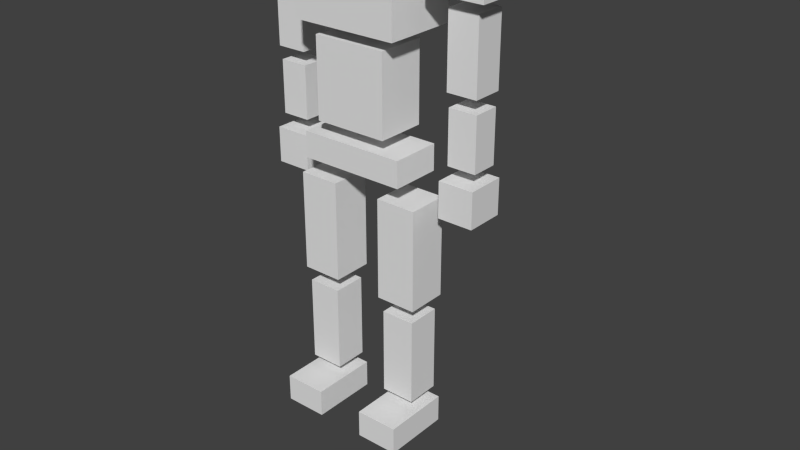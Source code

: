 # Source: guy2.blend  (saved by Blender 2.74.0; exported with 4.5.12 LTS)
import bpy
from mathutils import Matrix  # noqa: F401  (used for matrix-valued properties, if any)

bpy.ops.wm.read_factory_settings(use_empty=True)
scene = bpy.context.scene
scene.name = 'Scene'

# ---- collections
col_collection_1 = bpy.data.collections.new('Collection 1'); scene.collection.children.link(col_collection_1)

# ---- world
world_world = bpy.data.worlds.new('World'); scene.world = world_world
world_world.color = (0.05088, 0.05088, 0.05088)
world_world.use_sun_shadow = False
world_world.sun_shadow_jitter_overblur = 0.0
world_world.cycles.sampling_method = 'MANUAL'
world_world.cycles.sample_map_resolution = 256

# ---- meshes
me_cube_014 = bpy.data.meshes.new('Cube.014')
me_cube_014.from_pydata([(1.372, -0.04057, 0.8436), (1.372, -0.04057, 1.721), (1.372, 0.3318, 0.8436), (1.372, 0.3318, 1.721), (0.9998, -0.04057, 0.8436), (0.9998, -0.04057, 1.721), (0.9998, 0.3318, 0.8436), (0.9998, 0.3318, 1.721), (1.364, -0.01587, 0.02808), (1.364, -0.01587, 0.678), (1.364, 0.3107, 0.02808), (1.364, 0.3107, 0.678), (1.011, -0.01587, 0.02808), (1.011, -0.01587, 0.678), (1.011, 0.3107, 0.02808), (1.011, 0.3107, 0.678), (1.396, -0.09265, -0.5672), (1.396, -0.09265, -0.1299), (1.396, 0.3812, -0.5672), (1.396, 0.3812, -0.1299), (0.9589, -0.09265, -0.5672), (0.9589, -0.09265, -0.1299), (0.9589, 0.3812, -0.5672), (0.9589, 0.3812, -0.1299), (1.533, -0.2016, 1.871), (1.533, -0.2016, 2.565), (1.533, 0.4928, 1.871), (1.533, 0.4928, 2.565), (0.8382, -0.2016, 1.871), (0.8382, -0.2016, 2.565), (0.8382, 0.4928, 1.871), (0.8382, 0.4928, 2.565), (-0.6591, -0.4906, 1.396), (-0.6591, -0.4906, 2.355), (-0.6591, 0.4128, 1.396), (-0.6591, 0.4128, 2.355), (0.6591, -0.4906, 1.396), (0.6591, -0.4906, 2.355), (0.6591, 0.4128, 1.396), (0.6591, 0.4128, 2.355), (8.055e-10, 0.4128, 2.355), (8.055e-10, 0.4128, 1.396), (8.055e-10, -0.4906, 2.355), (8.055e-10, -0.4906, 1.396), (-0.452, -0.4015, 0.2815), (-0.452, -0.4015, 1.247), (-0.452, 0.2009, 0.2815), (-0.452, 0.2009, 1.247), (0.452, -0.4015, 0.2815), (0.452, -0.4015, 1.247), (0.452, 0.2009, 0.2815), (0.452, 0.2009, 1.247), (-1.533, -0.2016, 1.871), (-1.533, -0.2016, 2.565), (-1.533, 0.4928, 1.871), (-1.533, 0.4928, 2.565), (-0.8382, -0.2016, 1.871), (-0.8382, -0.2016, 2.565), (-0.8382, 0.4928, 1.871), (-0.8382, 0.4928, 2.565), (-0.3345, -0.3668, 2.532), (-0.3345, -0.487, 3.201), (-0.3345, 0.3023, 2.532), (-0.3345, 0.3023, 3.201), (0.3345, -0.3668, 2.532), (0.3345, -0.487, 3.201), (0.3345, 0.3023, 2.532), (0.3345, 0.3023, 3.201), (-1.372, -0.04057, 0.8436), (-1.372, -0.04057, 1.721), (-1.372, 0.3318, 0.8436), (-1.372, 0.3318, 1.721), (-0.9998, -0.04057, 0.8436), (-0.9998, -0.04057, 1.721), (-0.9998, 0.3318, 0.8436), (-0.9998, 0.3318, 1.721), (-1.364, -0.01587, 0.02808), (-1.364, -0.01587, 0.678), (-1.364, 0.3107, 0.02808), (-1.364, 0.3107, 0.678), (-1.011, -0.01587, 0.02808), (-1.011, -0.01587, 0.678), (-1.011, 0.3107, 0.02808), (-1.011, 0.3107, 0.678), (-1.396, -0.09265, -0.5672), (-1.396, -0.09265, -0.1299), (-1.396, 0.3812, -0.5672), (-1.396, 0.3812, -0.1299), (-0.9589, -0.09265, -0.5672), (-0.9589, -0.09265, -0.1299), (-0.9589, 0.3812, -0.5672), (-0.9589, 0.3812, -0.1299), (-0.651, -0.4012, 0.1117), (-0.651, -0.4012, -0.2071), (-0.651, 0.2155, 0.1117), (-0.651, 0.2155, -0.2071), (0.651, -0.4012, 0.1117), (0.651, -0.4012, -0.2071), (0.651, 0.2155, 0.1117), (0.651, 0.2155, -0.2071), (0.8056, -0.3243, -1.685), (0.8056, -0.3243, -0.4553), (0.8056, 0.1744, -1.685), (0.8056, 0.1744, -0.4553), (0.3068, -0.3243, -1.685), (0.3068, -0.3243, -0.4553), (0.3068, 0.1744, -1.685), (0.3068, 0.1744, -0.4553), (0.7678, -0.2907, -2.931), (0.7678, -0.2907, -1.866), (0.7678, 0.1237, -2.931), (0.7678, 0.1237, -1.866), (0.3535, -0.2907, -2.931), (0.3535, -0.2907, -1.866), (0.3535, 0.1237, -2.931), (0.3535, 0.1237, -1.866), (0.3033, -0.683, -3.402), (0.3033, -0.683, -3.067), (0.3033, 0.1478, -3.402), (0.3033, 0.1478, -3.067), (0.8278, -0.683, -3.402), (0.8278, -0.683, -3.067), (0.8278, 0.1478, -3.402), (0.8278, 0.1478, -3.067), (-0.8056, -0.3243, -1.685), (-0.8056, -0.3243, -0.4553), (-0.8056, 0.1744, -1.685), (-0.8056, 0.1744, -0.4553), (-0.3068, -0.3243, -1.685), (-0.3068, -0.3243, -0.4553), (-0.3068, 0.1744, -1.685), (-0.3068, 0.1744, -0.4553), (-0.7678, -0.2907, -2.931), (-0.7678, -0.2907, -1.866), (-0.7678, 0.1237, -2.931), (-0.7678, 0.1237, -1.866), (-0.3535, -0.2907, -2.931), (-0.3535, -0.2907, -1.866), (-0.3535, 0.1237, -2.931), (-0.3535, 0.1237, -1.866), (-0.3033, -0.683, -3.402), (-0.3033, -0.683, -3.067), (-0.3033, 0.1478, -3.402), (-0.3033, 0.1478, -3.067), (-0.8278, -0.683, -3.402), (-0.8278, -0.683, -3.067), (-0.8278, 0.1478, -3.402), (-0.8278, 0.1478, -3.067)], [], [(1, 0, 2, 3), (3, 2, 6, 7), (7, 6, 4, 5), (5, 4, 0, 1), (0, 4, 6, 2), (5, 1, 3, 7), (9, 8, 10, 11), (11, 10, 14, 15), (15, 14, 12, 13), (13, 12, 8, 9), (8, 12, 14, 10), (13, 9, 11, 15), (17, 16, 18, 19), (19, 18, 22, 23), (23, 22, 20, 21), (21, 20, 16, 17), (16, 20, 22, 18), (21, 17, 19, 23), (25, 24, 26, 27), (27, 26, 30, 31), (31, 30, 28, 29), (29, 28, 24, 25), (24, 28, 30, 26), (29, 25, 27, 31), (33, 35, 34, 32), (40, 39, 38, 41), (39, 37, 36, 38), (42, 33, 32, 43), (43, 41, 38, 36), (42, 40, 35, 33), (37, 39, 40, 42), (32, 34, 41, 43), (37, 42, 43, 36), (35, 40, 41, 34), (45, 47, 46, 44), (47, 51, 50, 46), (51, 49, 48, 50), (49, 45, 44, 48), (44, 46, 50, 48), (49, 51, 47, 45), (53, 55, 54, 52), (55, 59, 58, 54), (59, 57, 56, 58), (57, 53, 52, 56), (52, 54, 58, 56), (57, 59, 55, 53), (61, 63, 62, 60), (63, 67, 66, 62), (67, 65, 64, 66), (65, 61, 60, 64), (60, 62, 66, 64), (65, 67, 63, 61), (69, 71, 70, 68), (71, 75, 74, 70), (75, 73, 72, 74), (73, 69, 68, 72), (68, 70, 74, 72), (73, 75, 71, 69), (77, 79, 78, 76), (79, 83, 82, 78), (83, 81, 80, 82), (81, 77, 76, 80), (76, 78, 82, 80), (81, 83, 79, 77), (85, 87, 86, 84), (87, 91, 90, 86), (91, 89, 88, 90), (89, 85, 84, 88), (84, 86, 90, 88), (89, 91, 87, 85), (93, 92, 94, 95), (95, 94, 98, 99), (99, 98, 96, 97), (97, 96, 92, 93), (92, 96, 98, 94), (97, 93, 95, 99), (101, 100, 102, 103), (103, 102, 106, 107), (107, 106, 104, 105), (105, 104, 100, 101), (100, 104, 106, 102), (105, 101, 103, 107), (109, 108, 110, 111), (111, 110, 114, 115), (115, 114, 112, 113), (113, 112, 108, 109), (108, 112, 114, 110), (113, 109, 111, 115), (117, 119, 118, 116), (119, 123, 122, 118), (123, 121, 120, 122), (121, 117, 116, 120), (116, 118, 122, 120), (121, 123, 119, 117), (125, 127, 126, 124), (127, 131, 130, 126), (131, 129, 128, 130), (129, 125, 124, 128), (124, 126, 130, 128), (129, 131, 127, 125), (133, 135, 134, 132), (135, 139, 138, 134), (139, 137, 136, 138), (137, 133, 132, 136), (132, 134, 138, 136), (137, 139, 135, 133), (141, 140, 142, 143), (143, 142, 146, 147), (147, 146, 144, 145), (145, 144, 140, 141), (140, 144, 146, 142), (145, 141, 143, 147)])
me_cube_014.use_remesh_preserve_volume = False
me_cube_014.use_remesh_preserve_attributes = False
me_cube_014.use_mirror_vertex_groups = False
me_cube_014.update()
arm_armature_001 = bpy.data.armatures.new('Armature.001')  # bones are not reproduced

# ---- objects
ob_root = bpy.data.objects.new('root', None)
ob_guy2arm = bpy.data.objects.new('guy2arm', arm_armature_001)
ob_guy2 = bpy.data.objects.new('guy2', me_cube_014)

# ---- transforms, parenting, visibility, modifiers, constraints
ob_root.location = (0.0, 0.0, 0.0)
ob_root.empty_image_offset = (0.0, 0.0)
ob_root.lineart.crease_threshold = 0.0
ob_guy2arm.parent = ob_root
ob_guy2arm.location = (0.006609, 0.5103, 4.563)
ob_guy2arm.show_in_front = True
ob_guy2arm.lineart.crease_threshold = 0.0
ob_guy2.parent = ob_guy2arm
ob_guy2.matrix_parent_inverse = Matrix(((1.0, 0.0, 0.0, -0.006609), (0.0, 1.0, 0.0, -0.5103), (0.0, 0.0, 1.0, -4.563), (0.0, 0.0, 0.0, 1.0)))
ob_guy2.location = (1.203e-07, 0.4554, 4.273)
ob_guy2.lineart.crease_threshold = 0.0
_vg = ob_guy2.vertex_groups.new(name='pelvis1')
_vg = ob_guy2.vertex_groups.new(name='muslod')
_vg.add([124, 125, 126, 127, 128, 129, 130, 131], 1.0, 'REPLACE')
_vg = ob_guy2.vertex_groups.new(name='piernad')
_vg.add([132, 133, 134, 135, 136, 137, 138, 139], 1.0, 'REPLACE')
_vg = ob_guy2.vertex_groups.new(name='pied')
for _i, _w in zip([140, 141, 142, 143, 144, 145, 146, 147], [0.9719, 0.9812, 0.5536, 0.8188, 0.969, 0.9475, 0.4821, 0.2191]): _vg.add([_i], _w, 'REPLACE')
_vg = ob_guy2.vertex_groups.new(name='pelvis2')
_vg = ob_guy2.vertex_groups.new(name='musloi')
_vg.add([100, 101, 102, 103, 104, 105, 106, 107], 1.0, 'REPLACE')
_vg = ob_guy2.vertex_groups.new(name='piernai')
_vg.add([108, 109, 110, 111, 112, 113, 114, 115], 1.0, 'REPLACE')
_vg = ob_guy2.vertex_groups.new(name='piei')
for _i, _w in zip([116, 117, 118, 119, 120, 121, 122, 123], [0.9666, 0.9771, 0.5553, 0.7935, 0.9747, 0.9532, 0.4815, 0.1925]): _vg.add([_i], _w, 'REPLACE')
_vg = ob_guy2.vertex_groups.new(name='pelvis3')
_vg.add([92, 93, 94, 95, 96, 97, 98, 99], 1.0, 'REPLACE')
_vg = ob_guy2.vertex_groups.new(name='panza2')
_vg.add([44, 45, 46, 47, 48, 49, 50, 51], 1.0, 'REPLACE')
_vg = ob_guy2.vertex_groups.new(name='torso1')
for _i, _w in zip([32, 33, 34, 35, 36, 37, 38, 39, 40, 41, 42, 43], [0.246, 0.08303, 0.7302, 0.1054, 0.7371, 0.09911, 0.2484, 0.08797, 0.3226, 0.8396, 0.3233, 0.8504]): _vg.add([_i], _w, 'REPLACE')
_vg = ob_guy2.vertex_groups.new(name='cabeza')
_vg.add([60, 61, 62, 63, 64, 65, 66, 67], 1.0, 'REPLACE')
_vg = ob_guy2.vertex_groups.new(name='torso2')
_vg.add([37, 39, 40, 42], 1.0, 'REPLACE')
_vg = ob_guy2.vertex_groups.new(name='hombroi1')
_vg.add([24, 25, 26, 27, 28, 29, 30, 31], 1.0, 'REPLACE')
_vg = ob_guy2.vertex_groups.new(name='hombroi2')
_vg = ob_guy2.vertex_groups.new(name='bicepsi')
_vg.add([0, 1, 2, 3, 4, 5, 6, 7], 1.0, 'REPLACE')
_vg = ob_guy2.vertex_groups.new(name='brazoi')
_vg.add([8, 9, 10, 11, 12, 13, 14, 15], 1.0, 'REPLACE')
_vg = ob_guy2.vertex_groups.new(name='manoi')
_vg.add([16, 17, 18, 19, 20, 21, 22, 23], 1.0, 'REPLACE')
_vg = ob_guy2.vertex_groups.new(name='torso3')
_vg.add([33, 35, 40, 42], 1.0, 'REPLACE')
_vg = ob_guy2.vertex_groups.new(name='hombrod1')
_vg.add([52, 53, 54, 55, 56, 57, 58, 59], 1.0, 'REPLACE')
_vg = ob_guy2.vertex_groups.new(name='hombrod2')
_vg = ob_guy2.vertex_groups.new(name='bicepsd')
_vg.add([68, 69, 70, 71, 72, 73, 74, 75], 1.0, 'REPLACE')
_vg = ob_guy2.vertex_groups.new(name='brazod')
_vg.add([76, 77, 78, 79, 80, 81, 82, 83], 1.0, 'REPLACE')
_vg = ob_guy2.vertex_groups.new(name='manod')
_vg.add([84, 85, 86, 87, 88, 89, 90, 91], 1.0, 'REPLACE')
_m = ob_guy2.modifiers.new('Armature', 'ARMATURE')
_m.object = ob_guy2arm

# ---- collection membership
col_collection_1.objects.link(ob_root)
col_collection_1.objects.link(ob_guy2arm)
col_collection_1.objects.link(ob_guy2)

# ---- scene / render settings (as saved in the file)
scene.frame_start = 1; scene.frame_end = 36; scene.frame_set(10)
scene.render.engine = 'BLENDER_EEVEE_NEXT'
scene.render.resolution_percentage = 50
scene.render.dither_intensity = 0.0
scene.cycles.use_denoising = False
scene.cycles.samples = 10
scene.cycles.sampling_pattern = 'TABULATED_SOBOL'
scene.cycles.light_sampling_threshold = 0.0
scene.cycles.use_adaptive_sampling = False
scene.cycles.use_light_tree = False
scene.cycles.blur_glossy = 0.0
scene.cycles.pixel_filter_type = 'GAUSSIAN'
scene.cycles.sample_clamp_indirect = 0.0
scene.view_settings.view_transform = 'Standard'
bpy.context.view_layer.update()

# ---- added for rendering (the .blend has no active camera and no usable light): camera, sun
cam_auto = bpy.data.cameras.new('AutoCamera')
cam_auto.lens = 50.0
cam_auto.sensor_width = 36.0
cam_auto.clip_end = 1000.0
ob_auto_camera = bpy.data.objects.new('AutoCamera', cam_auto)
scene.collection.objects.link(ob_auto_camera)
ob_auto_camera.location = (7.3923, -7.98935, 9.02222)
ob_auto_camera.rotation_euler = (1.09748, -7.21219e-08, 0.694738)
scene.camera = ob_auto_camera
light_auto_sun = bpy.data.lights.new('AutoSun', 'SUN')
light_auto_sun.energy = 3.0
light_auto_sun.angle = 0.0523599
ob_auto_sun = bpy.data.objects.new('AutoSun', light_auto_sun)
scene.collection.objects.link(ob_auto_sun)
ob_auto_sun.rotation_euler = (0.872665, 0.174533, 0.523599)
bpy.context.view_layer.update()
